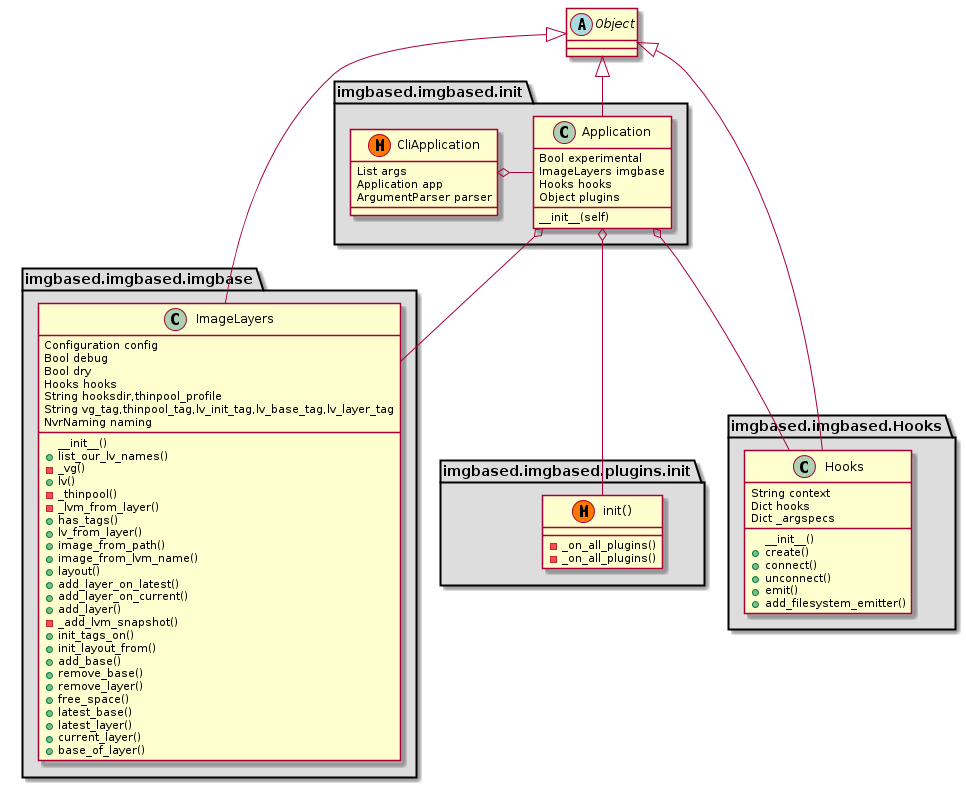

The diagram above was rendered by PlantUML. Its source (embedded in the PNG):
@startuml
abstract Object

package "imgbased.imgbased.init" #DDDDDD {
	Object <|-- class Application

	Application : Bool experimental
	Application : ImageLayers imgbase
	Application : Hooks hooks
	Application : __init__(self)
	Application : Object plugins

	class CliApplication << (M,#FF7700)>> {
		List args
		Application app 
		ArgumentParser parser
	}

	CliApplication o- Application
}

package "imgbased.imgbased.imgbase" #DDDDDD {
	class ImageLayers {
		Configuration config
		Bool debug
		Bool dry
		Hooks hooks
		String hooksdir,thinpool_profile
		String vg_tag,thinpool_tag,lv_init_tag,lv_base_tag,lv_layer_tag
		NvrNaming naming
		__init__()
		+list_our_lv_names()
		-_vg()
		+lv()
		-_thinpool()
		-_lvm_from_layer()
		+has_tags()
		+lv_from_layer()
		+image_from_path()
		+image_from_lvm_name()
		+layout()
		+add_layer_on_latest()
		+add_layer_on_current()
		+add_layer()
		-_add_lvm_snapshot()
		+init_tags_on()
		+init_layout_from()
		+add_base()
		+remove_base()
		+remove_layer()
		+free_space()
		+latest_base()
		+latest_layer()
		+current_layer()
		+base_of_layer()
	}

	Object <|-- ImageLayers
}

package "imgbased.imgbased.Hooks" #DDDDDD {
	class Hooks {
		String context
		Dict hooks
		Dict _argspecs
		__init__()
		+create()
		+connect()
		+unconnect()
		+emit()
		+add_filesystem_emitter()
	}

	Object <|-- Hooks
}

package "imgbased.imgbased.plugins.init" #DDDDDD {
	class "init()" << (M,#FF7700) >> {
		-_on_all_plugins()
		-_on_all_plugins()
	}
}

class Application o- class ImageLayers
class Application o- class Hooks
class Application o- class "init()"

@enduml